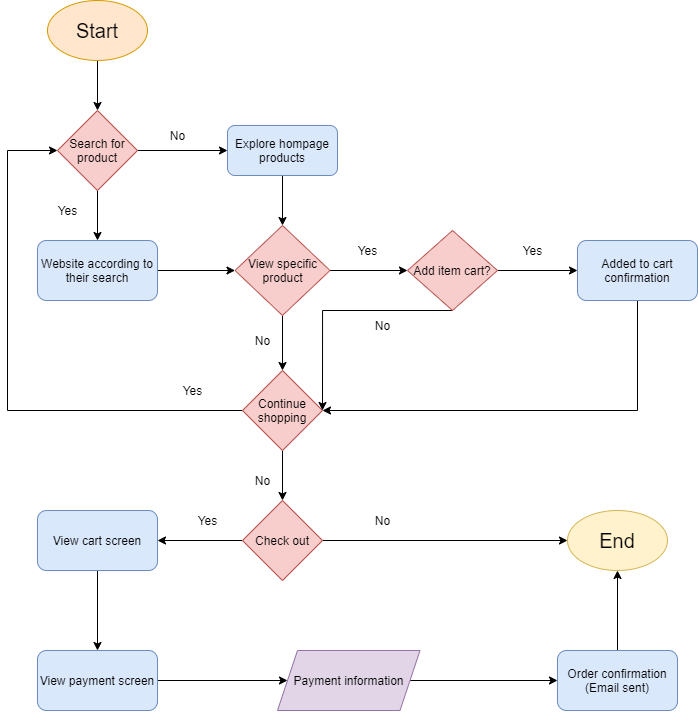

The diagram above was exported from draw.io. Its source (the exported page's mxGraphModel, read from the mxfile embedded in the PNG):
<mxGraphModel dx="664" dy="506" grid="1" gridSize="10" guides="1" tooltips="1" connect="1" arrows="1" fold="1" page="1" pageScale="1" pageWidth="850" pageHeight="1100" math="0" shadow="0">
  <root>
    <mxCell id="0" />
    <mxCell id="1" parent="0" />
    <mxCell id="5" style="edgeStyle=orthogonalEdgeStyle;rounded=0;orthogonalLoop=1;jettySize=auto;html=1;exitX=0.5;exitY=1;exitDx=0;exitDy=0;entryX=0.5;entryY=0;entryDx=0;entryDy=0;fontSize=12;fontColor=#000000;" parent="1" source="3" target="4" edge="1">
      <mxGeometry relative="1" as="geometry" />
    </mxCell>
    <mxCell id="3" value="&lt;font style=&quot;font-size: 20px;&quot;&gt;Start&lt;/font&gt;" style="ellipse;whiteSpace=wrap;html=1;fontSize=20;fillColor=#ffe6cc;strokeColor=#d79b00;fontColor=#000000;" parent="1" vertex="1">
      <mxGeometry x="90" y="40" width="100" height="60" as="geometry" />
    </mxCell>
    <mxCell id="7" style="edgeStyle=orthogonalEdgeStyle;rounded=0;orthogonalLoop=1;jettySize=auto;html=1;exitX=1;exitY=0.5;exitDx=0;exitDy=0;fontSize=12;fontColor=#000000;" parent="1" source="4" target="6" edge="1">
      <mxGeometry relative="1" as="geometry" />
    </mxCell>
    <mxCell id="10" style="edgeStyle=orthogonalEdgeStyle;rounded=0;orthogonalLoop=1;jettySize=auto;html=1;exitX=0.5;exitY=1;exitDx=0;exitDy=0;entryX=0.5;entryY=0;entryDx=0;entryDy=0;fontSize=12;fontColor=#000000;" parent="1" source="4" target="9" edge="1">
      <mxGeometry relative="1" as="geometry" />
    </mxCell>
    <mxCell id="4" value="Search for product" style="rhombus;whiteSpace=wrap;html=1;fontSize=12;fillColor=#f8cecc;strokeColor=#b85450;fontColor=#000000;" parent="1" vertex="1">
      <mxGeometry x="100" y="150" width="80" height="80" as="geometry" />
    </mxCell>
    <mxCell id="13" style="edgeStyle=orthogonalEdgeStyle;rounded=0;orthogonalLoop=1;jettySize=auto;html=1;exitX=0.5;exitY=1;exitDx=0;exitDy=0;entryX=0.5;entryY=0;entryDx=0;entryDy=0;fontSize=12;fontColor=#000000;" parent="1" source="6" target="12" edge="1">
      <mxGeometry relative="1" as="geometry" />
    </mxCell>
    <mxCell id="6" value="Explore hompage products" style="rounded=1;whiteSpace=wrap;html=1;fontSize=12;fillColor=#dae8fc;strokeColor=#6c8ebf;fontColor=#000000;" parent="1" vertex="1">
      <mxGeometry x="270" y="165" width="110" height="50" as="geometry" />
    </mxCell>
    <mxCell id="8" value="No" style="text;html=1;resizable=0;autosize=1;align=center;verticalAlign=middle;points=[];fillColor=none;strokeColor=none;rounded=0;fontSize=12;fontColor=#000000;" parent="1" vertex="1">
      <mxGeometry x="205" y="165" width="30" height="20" as="geometry" />
    </mxCell>
    <mxCell id="14" style="edgeStyle=orthogonalEdgeStyle;rounded=0;orthogonalLoop=1;jettySize=auto;html=1;exitX=1;exitY=0.5;exitDx=0;exitDy=0;entryX=0;entryY=0.5;entryDx=0;entryDy=0;fontSize=12;fontColor=#000000;" parent="1" source="9" target="12" edge="1">
      <mxGeometry relative="1" as="geometry" />
    </mxCell>
    <mxCell id="9" value="Website according to their search" style="rounded=1;whiteSpace=wrap;html=1;fontSize=12;fillColor=#dae8fc;strokeColor=#6c8ebf;fontColor=#000000;" parent="1" vertex="1">
      <mxGeometry x="80" y="280" width="120" height="60" as="geometry" />
    </mxCell>
    <mxCell id="11" value="Yes" style="text;html=1;resizable=0;autosize=1;align=center;verticalAlign=middle;points=[];fillColor=none;strokeColor=none;rounded=0;fontSize=12;fontColor=#000000;" parent="1" vertex="1">
      <mxGeometry x="95" y="240" width="30" height="20" as="geometry" />
    </mxCell>
    <mxCell id="16" style="edgeStyle=orthogonalEdgeStyle;rounded=0;orthogonalLoop=1;jettySize=auto;html=1;exitX=0.5;exitY=1;exitDx=0;exitDy=0;entryX=0.5;entryY=0;entryDx=0;entryDy=0;fontSize=12;fontColor=#000000;" parent="1" source="12" target="15" edge="1">
      <mxGeometry relative="1" as="geometry" />
    </mxCell>
    <mxCell id="19" style="edgeStyle=orthogonalEdgeStyle;rounded=0;orthogonalLoop=1;jettySize=auto;html=1;exitX=1;exitY=0.5;exitDx=0;exitDy=0;entryX=0;entryY=0.5;entryDx=0;entryDy=0;fontSize=12;fontColor=#000000;" parent="1" source="12" target="18" edge="1">
      <mxGeometry relative="1" as="geometry" />
    </mxCell>
    <mxCell id="12" value="View specific product" style="rhombus;whiteSpace=wrap;html=1;fontSize=12;fillColor=#f8cecc;strokeColor=#b85450;fontColor=#000000;" parent="1" vertex="1">
      <mxGeometry x="277.5" y="265" width="95" height="90" as="geometry" />
    </mxCell>
    <mxCell id="30" style="edgeStyle=orthogonalEdgeStyle;rounded=0;orthogonalLoop=1;jettySize=auto;html=1;exitX=0.5;exitY=1;exitDx=0;exitDy=0;entryX=0.5;entryY=0;entryDx=0;entryDy=0;fontSize=12;fontColor=#000000;" parent="1" source="15" target="29" edge="1">
      <mxGeometry relative="1" as="geometry" />
    </mxCell>
    <mxCell id="32" style="edgeStyle=orthogonalEdgeStyle;rounded=0;orthogonalLoop=1;jettySize=auto;html=1;exitX=0;exitY=0.5;exitDx=0;exitDy=0;entryX=0;entryY=0.5;entryDx=0;entryDy=0;fontSize=12;fontColor=#000000;" parent="1" source="15" target="4" edge="1">
      <mxGeometry relative="1" as="geometry">
        <Array as="points">
          <mxPoint x="50" y="450" />
          <mxPoint x="50" y="190" />
        </Array>
      </mxGeometry>
    </mxCell>
    <mxCell id="15" value="Continue shopping" style="rhombus;whiteSpace=wrap;html=1;fontSize=12;fillColor=#f8cecc;strokeColor=#b85450;fontColor=#000000;" parent="1" vertex="1">
      <mxGeometry x="285" y="410" width="80" height="80" as="geometry" />
    </mxCell>
    <mxCell id="17" value="No" style="text;html=1;resizable=0;autosize=1;align=center;verticalAlign=middle;points=[];fillColor=none;strokeColor=none;rounded=0;fontSize=12;fontColor=#000000;" parent="1" vertex="1">
      <mxGeometry x="290" y="370" width="30" height="20" as="geometry" />
    </mxCell>
    <mxCell id="25" style="edgeStyle=orthogonalEdgeStyle;rounded=0;orthogonalLoop=1;jettySize=auto;html=1;exitX=1;exitY=0.5;exitDx=0;exitDy=0;entryX=0;entryY=0.5;entryDx=0;entryDy=0;fontSize=12;fontColor=#000000;" parent="1" source="18" target="24" edge="1">
      <mxGeometry relative="1" as="geometry" />
    </mxCell>
    <mxCell id="28" style="edgeStyle=orthogonalEdgeStyle;rounded=0;orthogonalLoop=1;jettySize=auto;html=1;exitX=0.5;exitY=1;exitDx=0;exitDy=0;entryX=1;entryY=0.5;entryDx=0;entryDy=0;fontSize=12;fontColor=#000000;" parent="1" source="18" target="15" edge="1">
      <mxGeometry relative="1" as="geometry">
        <Array as="points">
          <mxPoint x="365" y="350" />
        </Array>
      </mxGeometry>
    </mxCell>
    <mxCell id="18" value="Add item cart?" style="rhombus;whiteSpace=wrap;html=1;fontSize=12;fillColor=#f8cecc;strokeColor=#b85450;fontColor=#000000;" parent="1" vertex="1">
      <mxGeometry x="450" y="270" width="90" height="80" as="geometry" />
    </mxCell>
    <mxCell id="20" value="Yes" style="text;html=1;resizable=0;autosize=1;align=center;verticalAlign=middle;points=[];fillColor=none;strokeColor=none;rounded=0;fontSize=12;fontColor=#000000;" parent="1" vertex="1">
      <mxGeometry x="395" y="280" width="30" height="20" as="geometry" />
    </mxCell>
    <mxCell id="23" value="No" style="text;html=1;resizable=0;autosize=1;align=center;verticalAlign=middle;points=[];fillColor=none;strokeColor=none;rounded=0;fontSize=12;fontColor=#000000;" parent="1" vertex="1">
      <mxGeometry x="410" y="355" width="30" height="20" as="geometry" />
    </mxCell>
    <mxCell id="27" style="edgeStyle=orthogonalEdgeStyle;rounded=0;orthogonalLoop=1;jettySize=auto;html=1;exitX=0.5;exitY=1;exitDx=0;exitDy=0;entryX=1;entryY=0.5;entryDx=0;entryDy=0;fontSize=12;fontColor=#000000;" parent="1" source="24" target="15" edge="1">
      <mxGeometry relative="1" as="geometry" />
    </mxCell>
    <mxCell id="24" value="Added to cart confirmation" style="rounded=1;whiteSpace=wrap;html=1;fontSize=12;fillColor=#dae8fc;strokeColor=#6c8ebf;fontColor=#000000;" parent="1" vertex="1">
      <mxGeometry x="620" y="280" width="120" height="60" as="geometry" />
    </mxCell>
    <mxCell id="26" value="Yes" style="text;html=1;resizable=0;autosize=1;align=center;verticalAlign=middle;points=[];fillColor=none;strokeColor=none;rounded=0;fontSize=12;fontColor=#000000;" parent="1" vertex="1">
      <mxGeometry x="560" y="280" width="30" height="20" as="geometry" />
    </mxCell>
    <mxCell id="35" style="edgeStyle=orthogonalEdgeStyle;rounded=0;orthogonalLoop=1;jettySize=auto;html=1;exitX=1;exitY=0.5;exitDx=0;exitDy=0;entryX=0;entryY=0.5;entryDx=0;entryDy=0;fontSize=20;fontColor=#000000;" parent="1" source="29" target="34" edge="1">
      <mxGeometry relative="1" as="geometry" />
    </mxCell>
    <mxCell id="38" style="edgeStyle=orthogonalEdgeStyle;rounded=0;orthogonalLoop=1;jettySize=auto;html=1;exitX=0;exitY=0.5;exitDx=0;exitDy=0;entryX=1;entryY=0.5;entryDx=0;entryDy=0;fontColor=#000000;" edge="1" parent="1" source="29" target="37">
      <mxGeometry relative="1" as="geometry" />
    </mxCell>
    <mxCell id="29" value="Check out" style="rhombus;whiteSpace=wrap;html=1;fontSize=12;fillColor=#f8cecc;strokeColor=#b85450;fontColor=#000000;" parent="1" vertex="1">
      <mxGeometry x="285" y="540" width="80" height="80" as="geometry" />
    </mxCell>
    <mxCell id="31" value="No" style="text;html=1;resizable=0;autosize=1;align=center;verticalAlign=middle;points=[];fillColor=none;strokeColor=none;rounded=0;fontSize=12;fontColor=#000000;" parent="1" vertex="1">
      <mxGeometry x="290" y="510" width="30" height="20" as="geometry" />
    </mxCell>
    <mxCell id="33" value="Yes" style="text;html=1;resizable=0;autosize=1;align=center;verticalAlign=middle;points=[];fillColor=none;strokeColor=none;rounded=0;fontSize=12;fontColor=#000000;" parent="1" vertex="1">
      <mxGeometry x="220" y="420" width="30" height="20" as="geometry" />
    </mxCell>
    <mxCell id="34" value="End" style="ellipse;whiteSpace=wrap;html=1;fontSize=20;fillColor=#fff2cc;strokeColor=#d6b656;fontColor=#000000;" parent="1" vertex="1">
      <mxGeometry x="610" y="550" width="100" height="60" as="geometry" />
    </mxCell>
    <mxCell id="36" value="No" style="text;html=1;resizable=0;autosize=1;align=center;verticalAlign=middle;points=[];fillColor=none;strokeColor=none;rounded=0;fontSize=12;fontColor=#000000;" parent="1" vertex="1">
      <mxGeometry x="410" y="550" width="30" height="20" as="geometry" />
    </mxCell>
    <mxCell id="41" style="edgeStyle=orthogonalEdgeStyle;rounded=0;orthogonalLoop=1;jettySize=auto;html=1;exitX=0.5;exitY=1;exitDx=0;exitDy=0;entryX=0.5;entryY=0;entryDx=0;entryDy=0;fontColor=#000000;" edge="1" parent="1" source="37" target="40">
      <mxGeometry relative="1" as="geometry" />
    </mxCell>
    <mxCell id="37" value="View cart screen" style="rounded=1;whiteSpace=wrap;html=1;fillColor=#dae8fc;strokeColor=#6c8ebf;fontColor=#000000;" vertex="1" parent="1">
      <mxGeometry x="80" y="550" width="120" height="60" as="geometry" />
    </mxCell>
    <mxCell id="39" value="Yes" style="text;html=1;resizable=0;autosize=1;align=center;verticalAlign=middle;points=[];fillColor=none;strokeColor=none;rounded=0;fontSize=12;fontColor=#000000;" vertex="1" parent="1">
      <mxGeometry x="235" y="550" width="30" height="20" as="geometry" />
    </mxCell>
    <mxCell id="43" style="edgeStyle=orthogonalEdgeStyle;rounded=0;orthogonalLoop=1;jettySize=auto;html=1;exitX=1;exitY=0.5;exitDx=0;exitDy=0;entryX=0;entryY=0.5;entryDx=0;entryDy=0;fontColor=#000000;" edge="1" parent="1" source="40" target="42">
      <mxGeometry relative="1" as="geometry" />
    </mxCell>
    <mxCell id="40" value="View payment screen" style="rounded=1;whiteSpace=wrap;html=1;fillColor=#dae8fc;strokeColor=#6c8ebf;fontColor=#000000;" vertex="1" parent="1">
      <mxGeometry x="80" y="690" width="120" height="60" as="geometry" />
    </mxCell>
    <mxCell id="45" style="edgeStyle=orthogonalEdgeStyle;rounded=0;orthogonalLoop=1;jettySize=auto;html=1;exitX=1;exitY=0.5;exitDx=0;exitDy=0;entryX=0;entryY=0.5;entryDx=0;entryDy=0;fontColor=#000000;" edge="1" parent="1" source="42" target="44">
      <mxGeometry relative="1" as="geometry" />
    </mxCell>
    <mxCell id="42" value="Payment information" style="shape=parallelogram;perimeter=parallelogramPerimeter;whiteSpace=wrap;html=1;fixedSize=1;fillColor=#e1d5e7;strokeColor=#9673a6;fontColor=#000000;" vertex="1" parent="1">
      <mxGeometry x="320" y="690" width="142.5" height="60" as="geometry" />
    </mxCell>
    <mxCell id="46" style="edgeStyle=orthogonalEdgeStyle;rounded=0;orthogonalLoop=1;jettySize=auto;html=1;exitX=0.5;exitY=0;exitDx=0;exitDy=0;entryX=0.5;entryY=1;entryDx=0;entryDy=0;fontColor=#000000;" edge="1" parent="1" source="44" target="34">
      <mxGeometry relative="1" as="geometry" />
    </mxCell>
    <mxCell id="44" value="Order confirmation (Email sent)" style="rounded=1;whiteSpace=wrap;html=1;fillColor=#dae8fc;strokeColor=#6c8ebf;fontColor=#000000;" vertex="1" parent="1">
      <mxGeometry x="600" y="690" width="120" height="60" as="geometry" />
    </mxCell>
  </root>
</mxGraphModel>